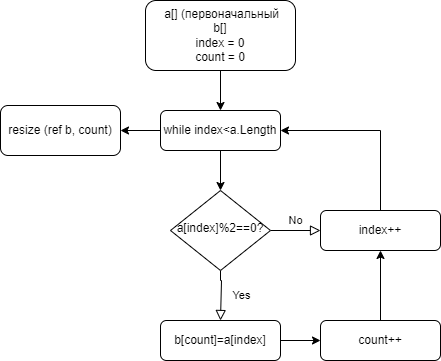

The diagram above was exported from draw.io. Its source (the exported page's mxGraphModel, read from the mxfile embedded in the PNG):
<mxGraphModel dx="868" dy="393" grid="1" gridSize="10" guides="1" tooltips="1" connect="1" arrows="1" fold="1" page="1" pageScale="1" pageWidth="827" pageHeight="1169" math="0" shadow="0">
  <root>
    <mxCell id="WIyWlLk6GJQsqaUBKTNV-0" />
    <mxCell id="WIyWlLk6GJQsqaUBKTNV-1" parent="WIyWlLk6GJQsqaUBKTNV-0" />
    <mxCell id="WIyWlLk6GJQsqaUBKTNV-3" value="&amp;nbsp;a[] (первоначальный&lt;br&gt;b[]&lt;br&gt;index = 0&lt;br&gt;count = 0" style="rounded=1;whiteSpace=wrap;html=1;fontSize=12;glass=0;strokeWidth=1;shadow=0;" parent="WIyWlLk6GJQsqaUBKTNV-1" vertex="1">
      <mxGeometry x="155" y="10" width="150" height="70" as="geometry" />
    </mxCell>
    <mxCell id="WIyWlLk6GJQsqaUBKTNV-4" value="Yes" style="rounded=0;html=1;jettySize=auto;orthogonalLoop=1;fontSize=11;endArrow=block;endFill=0;endSize=8;strokeWidth=1;shadow=0;labelBackgroundColor=none;edgeStyle=orthogonalEdgeStyle;entryX=0.5;entryY=0;entryDx=0;entryDy=0;" parent="WIyWlLk6GJQsqaUBKTNV-1" source="WIyWlLk6GJQsqaUBKTNV-6" target="b7qn6yNJdTYgFQtpQVHR-0" edge="1">
      <mxGeometry y="20" relative="1" as="geometry">
        <mxPoint as="offset" />
        <mxPoint x="220" y="290" as="targetPoint" />
        <Array as="points">
          <mxPoint x="230" y="290" />
          <mxPoint x="231" y="290" />
          <mxPoint x="231" y="330" />
        </Array>
      </mxGeometry>
    </mxCell>
    <mxCell id="WIyWlLk6GJQsqaUBKTNV-5" value="No" style="edgeStyle=orthogonalEdgeStyle;rounded=0;html=1;jettySize=auto;orthogonalLoop=1;fontSize=11;endArrow=block;endFill=0;endSize=8;strokeWidth=1;shadow=0;labelBackgroundColor=none;" parent="WIyWlLk6GJQsqaUBKTNV-1" source="WIyWlLk6GJQsqaUBKTNV-6" target="WIyWlLk6GJQsqaUBKTNV-7" edge="1">
      <mxGeometry y="10" relative="1" as="geometry">
        <mxPoint as="offset" />
      </mxGeometry>
    </mxCell>
    <mxCell id="WIyWlLk6GJQsqaUBKTNV-6" value="a[index]%2==0?" style="rhombus;whiteSpace=wrap;html=1;shadow=0;fontFamily=Helvetica;fontSize=12;align=center;strokeWidth=1;spacing=6;spacingTop=-4;" parent="WIyWlLk6GJQsqaUBKTNV-1" vertex="1">
      <mxGeometry x="180" y="200" width="100" height="80" as="geometry" />
    </mxCell>
    <mxCell id="WIyWlLk6GJQsqaUBKTNV-7" value="index++" style="rounded=1;whiteSpace=wrap;html=1;fontSize=12;glass=0;strokeWidth=1;shadow=0;" parent="WIyWlLk6GJQsqaUBKTNV-1" vertex="1">
      <mxGeometry x="330" y="220" width="120" height="40" as="geometry" />
    </mxCell>
    <mxCell id="WIyWlLk6GJQsqaUBKTNV-12" value="count++" style="rounded=1;whiteSpace=wrap;html=1;fontSize=12;glass=0;strokeWidth=1;shadow=0;" parent="WIyWlLk6GJQsqaUBKTNV-1" vertex="1">
      <mxGeometry x="330" y="330" width="120" height="40" as="geometry" />
    </mxCell>
    <mxCell id="b7qn6yNJdTYgFQtpQVHR-0" value="b[count]=a[index]" style="rounded=1;whiteSpace=wrap;html=1;fontSize=12;glass=0;strokeWidth=1;shadow=0;" vertex="1" parent="WIyWlLk6GJQsqaUBKTNV-1">
      <mxGeometry x="170" y="330" width="120" height="40" as="geometry" />
    </mxCell>
    <mxCell id="b7qn6yNJdTYgFQtpQVHR-2" value="" style="endArrow=classic;html=1;rounded=0;exitX=1;exitY=0.5;exitDx=0;exitDy=0;entryX=0;entryY=0.5;entryDx=0;entryDy=0;" edge="1" parent="WIyWlLk6GJQsqaUBKTNV-1" source="b7qn6yNJdTYgFQtpQVHR-0" target="WIyWlLk6GJQsqaUBKTNV-12">
      <mxGeometry width="50" height="50" relative="1" as="geometry">
        <mxPoint x="390" y="320" as="sourcePoint" />
        <mxPoint x="440" y="270" as="targetPoint" />
      </mxGeometry>
    </mxCell>
    <mxCell id="b7qn6yNJdTYgFQtpQVHR-3" value="while index&amp;lt;a.Length" style="rounded=1;whiteSpace=wrap;html=1;fontSize=12;glass=0;strokeWidth=1;shadow=0;" vertex="1" parent="WIyWlLk6GJQsqaUBKTNV-1">
      <mxGeometry x="170" y="120" width="120" height="40" as="geometry" />
    </mxCell>
    <mxCell id="b7qn6yNJdTYgFQtpQVHR-5" value="" style="endArrow=classic;html=1;rounded=0;exitX=0.5;exitY=1;exitDx=0;exitDy=0;entryX=0.5;entryY=0;entryDx=0;entryDy=0;" edge="1" parent="WIyWlLk6GJQsqaUBKTNV-1" source="WIyWlLk6GJQsqaUBKTNV-3" target="b7qn6yNJdTYgFQtpQVHR-3">
      <mxGeometry width="50" height="50" relative="1" as="geometry">
        <mxPoint x="390" y="210" as="sourcePoint" />
        <mxPoint x="440" y="160" as="targetPoint" />
      </mxGeometry>
    </mxCell>
    <mxCell id="b7qn6yNJdTYgFQtpQVHR-7" value="" style="endArrow=classic;html=1;rounded=0;exitX=0.5;exitY=1;exitDx=0;exitDy=0;entryX=0.5;entryY=0;entryDx=0;entryDy=0;" edge="1" parent="WIyWlLk6GJQsqaUBKTNV-1" source="b7qn6yNJdTYgFQtpQVHR-3" target="WIyWlLk6GJQsqaUBKTNV-6">
      <mxGeometry width="50" height="50" relative="1" as="geometry">
        <mxPoint x="390" y="210" as="sourcePoint" />
        <mxPoint x="440" y="160" as="targetPoint" />
      </mxGeometry>
    </mxCell>
    <mxCell id="b7qn6yNJdTYgFQtpQVHR-9" value="" style="endArrow=classic;html=1;rounded=0;exitX=0.5;exitY=0;exitDx=0;exitDy=0;entryX=0.5;entryY=1;entryDx=0;entryDy=0;" edge="1" parent="WIyWlLk6GJQsqaUBKTNV-1" source="WIyWlLk6GJQsqaUBKTNV-12" target="WIyWlLk6GJQsqaUBKTNV-7">
      <mxGeometry width="50" height="50" relative="1" as="geometry">
        <mxPoint x="390" y="220" as="sourcePoint" />
        <mxPoint x="440" y="170" as="targetPoint" />
      </mxGeometry>
    </mxCell>
    <mxCell id="b7qn6yNJdTYgFQtpQVHR-10" value="" style="endArrow=classic;html=1;rounded=0;entryX=1;entryY=0.5;entryDx=0;entryDy=0;" edge="1" parent="WIyWlLk6GJQsqaUBKTNV-1" target="b7qn6yNJdTYgFQtpQVHR-3">
      <mxGeometry width="50" height="50" relative="1" as="geometry">
        <mxPoint x="390" y="220" as="sourcePoint" />
        <mxPoint x="440" y="170" as="targetPoint" />
        <Array as="points">
          <mxPoint x="390" y="140" />
        </Array>
      </mxGeometry>
    </mxCell>
    <mxCell id="b7qn6yNJdTYgFQtpQVHR-11" value="resize (ref b, count)" style="rounded=1;whiteSpace=wrap;html=1;" vertex="1" parent="WIyWlLk6GJQsqaUBKTNV-1">
      <mxGeometry x="10" y="115" width="120" height="50" as="geometry" />
    </mxCell>
    <mxCell id="b7qn6yNJdTYgFQtpQVHR-12" value="" style="endArrow=classic;html=1;rounded=0;exitX=0;exitY=0.5;exitDx=0;exitDy=0;entryX=1;entryY=0.5;entryDx=0;entryDy=0;" edge="1" parent="WIyWlLk6GJQsqaUBKTNV-1" source="b7qn6yNJdTYgFQtpQVHR-3" target="b7qn6yNJdTYgFQtpQVHR-11">
      <mxGeometry width="50" height="50" relative="1" as="geometry">
        <mxPoint x="160" y="120" as="sourcePoint" />
        <mxPoint x="210" y="70" as="targetPoint" />
      </mxGeometry>
    </mxCell>
  </root>
</mxGraphModel>